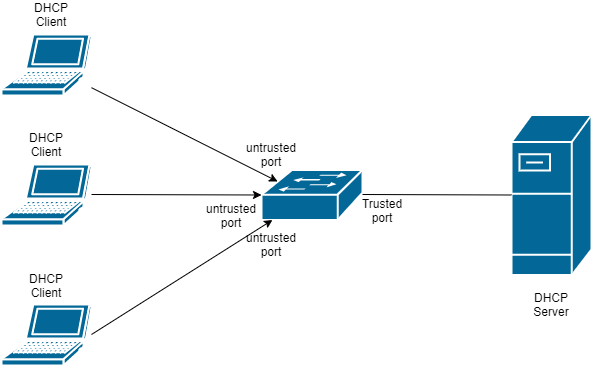

The diagram above was exported from draw.io. Its source (the exported page's mxGraphModel, read from the mxfile embedded in the PNG):
<mxGraphModel dx="1422" dy="705" grid="1" gridSize="10" guides="1" tooltips="1" connect="1" arrows="1" fold="1" page="1" pageScale="1" pageWidth="850" pageHeight="1100" math="0" shadow="0">
  <root>
    <mxCell id="0" />
    <mxCell id="1" parent="0" />
    <mxCell id="hbilB8kqIsmlxav7tSXO-1" value="" style="shape=mxgraph.cisco.computers_and_peripherals.laptop;html=1;pointerEvents=1;dashed=0;fillColor=#036897;strokeColor=#ffffff;strokeWidth=2;verticalLabelPosition=bottom;verticalAlign=top;align=center;outlineConnect=0;" vertex="1" parent="1">
      <mxGeometry x="30" y="160" width="90" height="61" as="geometry" />
    </mxCell>
    <mxCell id="hbilB8kqIsmlxav7tSXO-3" value="" style="shape=mxgraph.cisco.switches.workgroup_switch;html=1;pointerEvents=1;dashed=0;fillColor=#036897;strokeColor=#ffffff;strokeWidth=2;verticalLabelPosition=bottom;verticalAlign=top;align=center;outlineConnect=0;" vertex="1" parent="1">
      <mxGeometry x="290" y="295.5" width="101" height="50" as="geometry" />
    </mxCell>
    <mxCell id="hbilB8kqIsmlxav7tSXO-4" value="" style="shape=mxgraph.cisco.computers_and_peripherals.laptop;html=1;pointerEvents=1;dashed=0;fillColor=#036897;strokeColor=#ffffff;strokeWidth=2;verticalLabelPosition=bottom;verticalAlign=top;align=center;outlineConnect=0;" vertex="1" parent="1">
      <mxGeometry x="30" y="290" width="90" height="61" as="geometry" />
    </mxCell>
    <mxCell id="hbilB8kqIsmlxav7tSXO-5" value="" style="shape=mxgraph.cisco.computers_and_peripherals.laptop;html=1;pointerEvents=1;dashed=0;fillColor=#036897;strokeColor=#ffffff;strokeWidth=2;verticalLabelPosition=bottom;verticalAlign=top;align=center;outlineConnect=0;" vertex="1" parent="1">
      <mxGeometry x="30" y="430" width="90" height="61" as="geometry" />
    </mxCell>
    <mxCell id="hbilB8kqIsmlxav7tSXO-7" value="" style="shape=mxgraph.cisco.servers.fileserver;html=1;pointerEvents=1;dashed=0;fillColor=#036897;strokeColor=#ffffff;strokeWidth=2;verticalLabelPosition=bottom;verticalAlign=top;align=center;outlineConnect=0;" vertex="1" parent="1">
      <mxGeometry x="540" y="240.5" width="80" height="160" as="geometry" />
    </mxCell>
    <mxCell id="hbilB8kqIsmlxav7tSXO-8" value="" style="endArrow=classic;html=1;entryX=0.16;entryY=0.23;entryDx=0;entryDy=0;entryPerimeter=0;" edge="1" parent="1" source="hbilB8kqIsmlxav7tSXO-1" target="hbilB8kqIsmlxav7tSXO-3">
      <mxGeometry width="50" height="50" relative="1" as="geometry">
        <mxPoint x="400" y="420" as="sourcePoint" />
        <mxPoint x="450" y="370" as="targetPoint" />
      </mxGeometry>
    </mxCell>
    <mxCell id="hbilB8kqIsmlxav7tSXO-9" value="" style="endArrow=classic;html=1;entryX=0;entryY=0.5;entryDx=0;entryDy=0;entryPerimeter=0;" edge="1" parent="1" target="hbilB8kqIsmlxav7tSXO-3">
      <mxGeometry width="50" height="50" relative="1" as="geometry">
        <mxPoint x="120" y="320" as="sourcePoint" />
        <mxPoint x="170" y="270" as="targetPoint" />
      </mxGeometry>
    </mxCell>
    <mxCell id="hbilB8kqIsmlxav7tSXO-10" value="" style="endArrow=classic;html=1;" edge="1" parent="1" target="hbilB8kqIsmlxav7tSXO-3">
      <mxGeometry width="50" height="50" relative="1" as="geometry">
        <mxPoint x="120" y="460" as="sourcePoint" />
        <mxPoint x="170" y="410" as="targetPoint" />
      </mxGeometry>
    </mxCell>
    <mxCell id="hbilB8kqIsmlxav7tSXO-11" value="" style="endArrow=none;html=1;entryX=0;entryY=0.5;entryDx=0;entryDy=0;entryPerimeter=0;" edge="1" parent="1" target="hbilB8kqIsmlxav7tSXO-7">
      <mxGeometry width="50" height="50" relative="1" as="geometry">
        <mxPoint x="391" y="320" as="sourcePoint" />
        <mxPoint x="441" y="270" as="targetPoint" />
      </mxGeometry>
    </mxCell>
    <mxCell id="hbilB8kqIsmlxav7tSXO-12" value="DHCP Server" style="text;html=1;strokeColor=none;fillColor=none;align=center;verticalAlign=middle;whiteSpace=wrap;rounded=0;" vertex="1" parent="1">
      <mxGeometry x="560" y="420" width="40" height="20" as="geometry" />
    </mxCell>
    <mxCell id="hbilB8kqIsmlxav7tSXO-13" value="DHCP Client" style="text;html=1;strokeColor=none;fillColor=none;align=center;verticalAlign=middle;whiteSpace=wrap;rounded=0;" vertex="1" parent="1">
      <mxGeometry x="60" y="130" width="40" height="20" as="geometry" />
    </mxCell>
    <mxCell id="hbilB8kqIsmlxav7tSXO-14" value="DHCP Client" style="text;html=1;strokeColor=none;fillColor=none;align=center;verticalAlign=middle;whiteSpace=wrap;rounded=0;" vertex="1" parent="1">
      <mxGeometry x="55" y="260" width="40" height="20" as="geometry" />
    </mxCell>
    <mxCell id="hbilB8kqIsmlxav7tSXO-15" value="DHCP Client" style="text;html=1;strokeColor=none;fillColor=none;align=center;verticalAlign=middle;whiteSpace=wrap;rounded=0;" vertex="1" parent="1">
      <mxGeometry x="55" y="400.5" width="40" height="20" as="geometry" />
    </mxCell>
    <mxCell id="hbilB8kqIsmlxav7tSXO-16" value="Trusted port" style="text;html=1;strokeColor=none;fillColor=none;align=center;verticalAlign=middle;whiteSpace=wrap;rounded=0;" vertex="1" parent="1">
      <mxGeometry x="391" y="325.5" width="40" height="20" as="geometry" />
    </mxCell>
    <mxCell id="hbilB8kqIsmlxav7tSXO-18" value="untrusted port" style="text;html=1;strokeColor=none;fillColor=none;align=center;verticalAlign=middle;whiteSpace=wrap;rounded=0;" vertex="1" parent="1">
      <mxGeometry x="280" y="270" width="40" height="20" as="geometry" />
    </mxCell>
    <mxCell id="hbilB8kqIsmlxav7tSXO-22" value="untrusted port" style="text;html=1;strokeColor=none;fillColor=none;align=center;verticalAlign=middle;whiteSpace=wrap;rounded=0;" vertex="1" parent="1">
      <mxGeometry x="280" y="360" width="40" height="20" as="geometry" />
    </mxCell>
    <mxCell id="hbilB8kqIsmlxav7tSXO-23" value="untrusted port" style="text;html=1;strokeColor=none;fillColor=none;align=center;verticalAlign=middle;whiteSpace=wrap;rounded=0;" vertex="1" parent="1">
      <mxGeometry x="240" y="331" width="40" height="20" as="geometry" />
    </mxCell>
  </root>
</mxGraphModel>